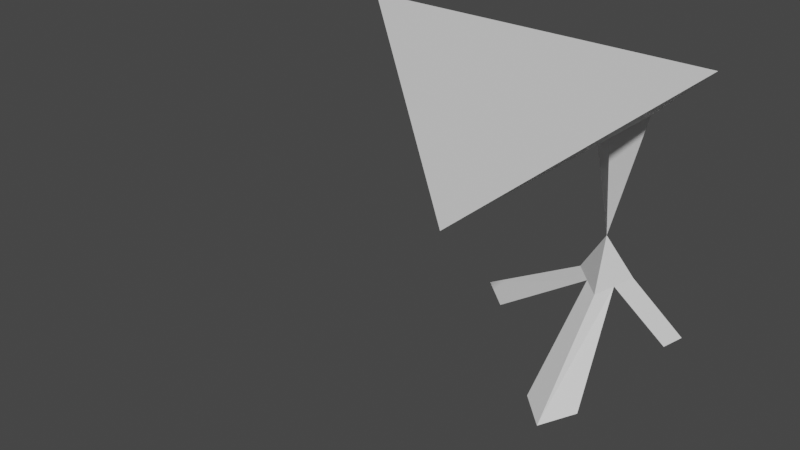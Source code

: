 # Source: futuristic_table.blend  (saved by Blender 3.0.42; exported with 4.5.12 LTS)
import bpy
from mathutils import Matrix  # noqa: F401  (used for matrix-valued properties, if any)

bpy.ops.wm.read_factory_settings(use_empty=True)
scene = bpy.context.scene
scene.name = 'Scene'

# ---- world
world_world = bpy.data.worlds.new('World'); scene.world = world_world
world_world.use_nodes = True; world_world.node_tree.nodes.clear()
_N = world_world.node_tree.nodes; _L = world_world.node_tree.links
n0 = _N.new('ShaderNodeOutputWorld'); n0.name = 'World Output'; n0.location = (300, 300)
n1 = _N.new('ShaderNodeBackground'); n1.name = 'Background'; n1.location = (10, 300)
n1.inputs[0].default_value = (0.05088, 0.05088, 0.05088, 1.0)
_L.new(n1.outputs[0], n0.inputs[0])
n0.is_active_output = True
world_world.color = (0.05088, 0.05088, 0.05088)
world_world.use_sun_shadow = False
world_world.sun_shadow_jitter_overblur = 0.0

# ---- meshes
me_cube_001 = bpy.data.meshes.new('Cube.001')
me_cube_001.from_pydata([(-2.3, -1.3, 6.0), (-10.0, 0.0, 7.0), (-1.3, -2.3, 6.0), (0.0, -10.0, 7.0), (-1.0, -1.0, 6.0), (0.0, 0.0, 7.0), (-2.3, -1.3, 6.0), (-1.3, -2.3, 6.0), (-1.0, -1.0, 6.0), (-1.533, -1.533, 3.0), (-2.3, -1.3, 1.8), (-1.3, -2.3, 1.8), (-1.0, -1.0, 1.8), (-1.65, -1.15, 1.8), (-1.15, -1.65, 1.8), (0.0, 0.0, -9.686e-08), (-0.65, -0.15, -9.686e-08), (-0.15, -0.65, -9.686e-08), (-1.8, -1.8, 1.8), (-0.8, -5.3, -9.686e-08), (-0.35, -4.35, -9.686e-08), (-1.6, -4.5, -9.686e-08), (-5.3, -0.8, -9.686e-08), (-4.35, -0.35, -9.686e-08), (-4.4, -1.6, -9.686e-08)], [], [(0, 2, 3, 1), (0, 1, 5, 4), (4, 5, 3, 2), (2, 0, 6, 7), (5, 1, 3), (7, 6, 9), (4, 2, 7, 8), (0, 4, 8, 6), (9, 10, 18, 11), (8, 7, 9), (6, 8, 9), (17, 15, 16), (9, 11, 14, 12), (9, 12, 13, 10), (12, 13, 16, 15), (14, 12, 15, 17), (18, 13, 14), (18, 14, 20, 21), (21, 20, 19), (14, 11, 19, 20), (11, 18, 21, 19), (13, 18, 24, 23), (23, 24, 22), (18, 10, 22, 24), (10, 13, 23, 22), (13, 14, 17, 16)])
_uv = me_cube_001.uv_layers.new(name='UVMap')
_uv.uv.foreach_set('vector', [0.125, 0.5, 0.375, 0.75, 0.625, 0.75, 0.875, 0.5, 0.375, 0.25, 0.625, 0.25, 0.625, 0.5, 0.375, 0.5, 0.375, 0.5, 0.625, 0.5, 0.625, 0.75, 0.375, 0.75, 0.375, 0.75, 0.125, 0.5, 0.125, 0.5, 0.375, 0.75, 0.625, 0.5, 0.875, 0.5, 0.625, 0.75, 0.375, 0.75, 0.125, 0.5, 0.375, 0.75, 0.375, 0.5, 0.375, 0.75, 0.375, 0.75, 0.375, 0.5, 0.375, 0.25, 0.375, 0.5, 0.375, 0.5, 0.375, 0.25, 0.125, 0.5, 0.125, 0.5, 0.25, 0.625, 0.375, 0.75, 0.375, 0.5, 0.375, 0.75, 0.375, 0.5, 0.375, 0.25, 0.375, 0.5, 0.375, 0.25, 0.375, 0.625, 0.375, 0.5, 0.375, 0.375, 0.375, 0.75, 0.375, 0.75, 0.375, 0.625, 0.375, 0.5, 0.375, 0.5, 0.375, 0.5, 0.375, 0.375, 0.375, 0.25, 0.375, 0.5, 0.375, 0.375, 0.375, 0.375, 0.375, 0.5, 0.375, 0.625, 0.375, 0.5, 0.375, 0.5, 0.375, 0.625, 0.0, 0.0, 0.0, 0.0, 0.0, 0.0, 0.0, 0.0, 0.0, 0.0, 0.0, 0.0, 0.0, 0.0, 0.0, 0.0, 0.0, 0.0, 0.375, 0.75, 0.375, 0.625, 0.375, 0.75, 0.375, 0.75, 0.375, 0.625, 0.375, 0.75, 0.25, 0.625, 0.25, 0.625, 0.375, 0.75, 0.0, 0.0, 0.0, 0.0, 0.0, 0.0, 0.0, 0.0, 0.0, 0.0, 0.0, 0.0, 0.125, 0.5, 0.25, 0.625, 0.125, 0.5, 0.125, 0.5, 0.25, 0.625, 0.375, 0.25, 0.375, 0.375, 0.375, 0.375, 0.375, 0.25, 0.0, 0.0, 0.0, 0.0, 0.375, 0.625, 0.375, 0.375])
me_cube_001.use_remesh_fix_poles = True
me_cube_001.use_remesh_preserve_attributes = False
me_cube_001.update()

# ---- objects
ob_cube = bpy.data.objects.new('Cube', me_cube_001)

# ---- transforms, parenting, visibility, modifiers, constraints
ob_cube.location = (0.0, 0.0, 9.686e-08)

# ---- collection membership
scene.collection.objects.link(ob_cube)

# ---- scene / render settings (as saved in the file)
scene.frame_start = 1; scene.frame_end = 250; scene.frame_set(0)
scene.render.engine = 'BLENDER_EEVEE_NEXT'
scene.cycles.sampling_pattern = 'TABULATED_SOBOL'
scene.cycles.use_light_tree = False
scene.view_settings.view_transform = 'Filmic'
bpy.context.view_layer.update()

# ---- added for rendering (the .blend has no active camera and no usable light): camera, sun
cam_auto = bpy.data.cameras.new('AutoCamera')
cam_auto.lens = 50.0
cam_auto.sensor_width = 36.0
cam_auto.clip_end = 1000.0
ob_auto_camera = bpy.data.objects.new('AutoCamera', cam_auto)
scene.collection.objects.link(ob_auto_camera)
ob_auto_camera.location = (9.5998, -22.5198, 15.1798)
ob_auto_camera.rotation_euler = (1.09748, -7.21219e-08, 0.694738)
scene.camera = ob_auto_camera
light_auto_sun = bpy.data.lights.new('AutoSun', 'SUN')
light_auto_sun.energy = 3.0
light_auto_sun.angle = 0.0523599
ob_auto_sun = bpy.data.objects.new('AutoSun', light_auto_sun)
scene.collection.objects.link(ob_auto_sun)
ob_auto_sun.rotation_euler = (0.872665, 0.174533, 0.523599)
bpy.context.view_layer.update()
